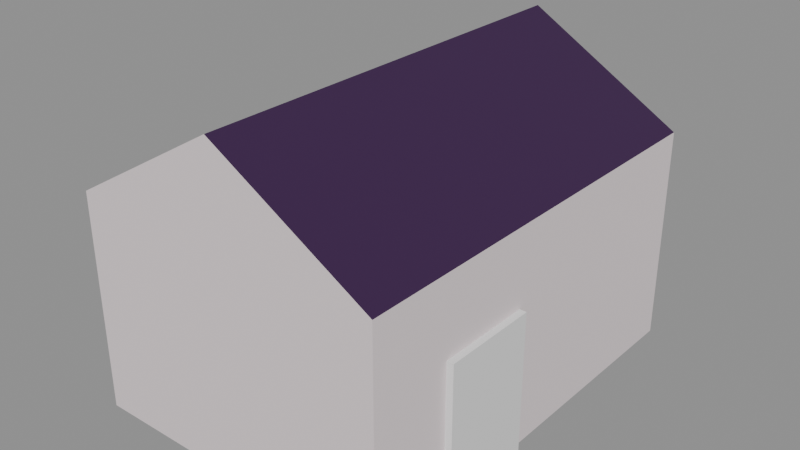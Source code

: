 # Source: house_bc.blend  (saved by Blender 5.2.44; exported with 4.5.12 LTS)
import bpy
from mathutils import Matrix  # noqa: F401  (used for matrix-valued properties, if any)

bpy.ops.wm.read_factory_settings(use_empty=True)
scene = bpy.context.scene
scene.name = 'TempExportScene'

# ---- collections
col_house = bpy.data.collections.new('House'); scene.collection.children.link(col_house)
col_door = bpy.data.collections.new('Door')  # instanced only; not linked into the scene

# ---- materials (node trees are filled in below, after node groups)
mat_material = bpy.data.materials.new('Material')
mat_material.alpha_threshold = 0.0
mat_material.use_backface_culling_lightprobe_volume = False
mat_material.roughness = 0.5
mat_material.line_color = (0.0, 0.0, 0.0, 1.0)
mat_wood = bpy.data.materials.new('Wood')
mat_roof = bpy.data.materials.new('Roof')

# ---- node groups
ng_nodegroup = bpy.data.node_groups.new('NodeGroup', 'GeometryNodeTree')
_s = ng_nodegroup.interface.new_socket(name='Geometry', in_out='OUTPUT', socket_type='NodeSocketGeometry')
_s = ng_nodegroup.interface.new_socket(name='width', in_out='INPUT', socket_type='NodeSocketFloat')
_s.default_value = 1.7
_s.min_value = -1e+04
_s.max_value = 1e+04
_s = ng_nodegroup.interface.new_socket(name='length', in_out='INPUT', socket_type='NodeSocketFloat')
_s.default_value = 2.9
_s.min_value = -1e+04
_s.max_value = 1e+04
_s = ng_nodegroup.interface.new_socket(name='height', in_out='INPUT', socket_type='NodeSocketFloat')
_s.default_value = 1.0
_s.min_value = -1e+04
_s.max_value = 1e+04
_s = ng_nodegroup.interface.new_socket(name='roof', in_out='INPUT', socket_type='NodeSocketFloat')
_s.min_value = -1e+04
_s.max_value = 1e+04
_N = ng_nodegroup.nodes; _L = ng_nodegroup.links
n0 = _N.new('GeometryNodeMeshCube'); n0.name = 'Cube'; n0.location = (-569, 117)
n1 = _N.new('GeometryNodeTransform'); n1.name = 'Transform Geometry'; n1.location = (-215, 120)
n1.width = 160
n2 = _N.new('ShaderNodeCombineXYZ'); n2.name = 'Combine XYZ.001'; n2.location = (-829, 113)
n3 = _N.new('ShaderNodeMath'); n3.name = 'Math'; n3.location = (-573, -144)
n3.operation = 'MULTIPLY'
n4 = _N.new('ShaderNodeCombineXYZ'); n4.name = 'Combine XYZ.002'; n4.location = (-384, 5)
n5 = _N.new('GeometryNodeSubdivideMesh'); n5.name = 'Subdivide Mesh'; n5.location = (-11, 123)
n6 = _N.new('GeometryNodeInputIndex'); n6.name = 'Index'; n6.location = (-33, -43)
n7 = _N.new('GeometryNodeSetPosition'); n7.name = 'Set Position'; n7.location = (814, 176)
n8 = _N.new('FunctionNodeCompare'); n8.name = 'Compare'; n8.location = (178, -146)
n8.operation = 'EQUAL'
n8.data_type = 'INT'
n8.inputs[3].default_value = 14
n9 = _N.new('FunctionNodeBooleanMath'); n9.name = 'Boolean Math'; n9.location = (355, -232)
n9.operation = 'OR'
n10 = _N.new('FunctionNodeCompare'); n10.name = 'Compare.001'; n10.location = (179, -313)
n10.operation = 'EQUAL'
n10.data_type = 'INT'
n10.inputs[3].default_value = 17
n11 = _N.new('FunctionNodeCompare'); n11.name = 'Compare.002'; n11.location = (175, -481)
n11.operation = 'EQUAL'
n11.data_type = 'INT'
n11.inputs[3].default_value = 22
n12 = _N.new('FunctionNodeBooleanMath'); n12.name = 'Boolean Math.001'; n12.location = (514, -355)
n12.operation = 'OR'
n13 = _N.new('ShaderNodeCombineXYZ'); n13.name = 'Combine XYZ.003'; n13.location = (488, 61)
n14 = _N.new('GeometryNodeSetMaterial'); n14.name = 'Set Material'; n14.location = (-368, 271)
n14.inputs[2].default_value = mat_roof
n15 = _N.new('FunctionNodeCompare'); n15.name = 'Compare.003'; n15.location = (-607, 282)
n15.operation = 'EQUAL'
n15.data_type = 'INT'
n15.inputs[3].default_value = 2
n16 = _N.new('GeometryNodeInputIndex'); n16.name = 'Index.001'; n16.location = (-790, 246)
n17 = _N.new('GeometryNodeSetMaterial'); n17.name = 'Set Material.001'; n17.location = (-399, 477)
n17.inputs[2].default_value = mat_material
n18 = _N.new('NodeGroupOutput'); n18.name = 'Group Output'; n18.location = (1014, 0)
n19 = _N.new('NodeGroupInput'); n19.name = 'Group Input'; n19.location = (-1029, 0)
_L.new(n2.outputs[0], n0.inputs[0])
_L.new(n4.outputs[0], n1.inputs[1])
_L.new(n3.outputs[0], n4.inputs[2])
_L.new(n1.outputs[0], n5.inputs[0])
_L.new(n5.outputs[0], n7.inputs[0])
_L.new(n6.outputs[0], n8.inputs[2])
_L.new(n8.outputs[0], n9.inputs[0])
_L.new(n6.outputs[0], n10.inputs[2])
_L.new(n6.outputs[0], n11.inputs[2])
_L.new(n10.outputs[0], n9.inputs[1])
_L.new(n9.outputs[0], n12.inputs[0])
_L.new(n11.outputs[0], n12.inputs[1])
_L.new(n12.outputs[0], n7.inputs[1])
_L.new(n13.outputs[0], n7.inputs[3])
_L.new(n14.outputs[0], n1.inputs[0])
_L.new(n15.outputs[0], n14.inputs[1])
_L.new(n16.outputs[0], n15.inputs[2])
_L.new(n0.outputs[0], n17.inputs[0])
_L.new(n17.outputs[0], n14.inputs[0])
_L.new(n19.outputs[2], n2.inputs[2])
_L.new(n19.outputs[2], n3.inputs[0])
_L.new(n19.outputs[3], n13.inputs[2])
_L.new(n7.outputs[0], n18.inputs[0])
_L.new(n19.outputs[0], n2.inputs[0])
_L.new(n19.outputs[1], n2.inputs[1])
n18.is_active_output = True
ng_geometry_nodes = bpy.data.node_groups.new('Geometry Nodes', 'GeometryNodeTree')
_s = ng_geometry_nodes.interface.new_socket(name='Geometry', in_out='OUTPUT', socket_type='NodeSocketGeometry')
_s = ng_geometry_nodes.interface.new_socket(name='Geometry', in_out='INPUT', socket_type='NodeSocketGeometry')
_s = ng_geometry_nodes.interface.new_socket(name='width', in_out='INPUT', socket_type='NodeSocketFloat')
_s.default_value = 1.7
_s.min_value = -1e+04
_s.max_value = 1e+04
_s = ng_geometry_nodes.interface.new_socket(name='length', in_out='INPUT', socket_type='NodeSocketFloat')
_s.default_value = 2.9
_s.min_value = -1e+04
_s.max_value = 1e+04
_s = ng_geometry_nodes.interface.new_socket(name='height', in_out='INPUT', socket_type='NodeSocketFloat')
_s.default_value = 1.0
_s.min_value = -1e+04
_s.max_value = 1e+04
_s = ng_geometry_nodes.interface.new_socket(name='roof', in_out='INPUT', socket_type='NodeSocketFloat')
_s.default_value = 1.0
_s.min_value = -1e+04
_s.max_value = 1e+04
_s.force_non_field = True
_s = ng_geometry_nodes.interface.new_socket(name='Value', in_out='INPUT', socket_type='NodeSocketFloat')
_s.default_value = 0.5
_s.min_value = -1e+04
_s.max_value = 1e+04
ng_geometry_nodes.is_modifier = True
_N = ng_geometry_nodes.nodes; _L = ng_geometry_nodes.links
n0 = _N.new('NodeGroupInput'); n0.name = 'Group Input'; n0.location = (-273, -225)
n1 = _N.new('NodeGroupOutput'); n1.name = 'Group Output'; n1.location = (1497, -38)
n2 = _N.new('GeometryNodeMeshBoolean'); n2.name = 'Mesh Boolean'; n2.location = (253, -30)
n3 = _N.new('GeometryNodeGroup'); n3.name = 'Group'; n3.location = (382, -75)
n3.label = 'Make House Shape'
n3.node_tree = ng_nodegroup
n4 = _N.new('GeometryNodeTransform'); n4.name = 'Transform Geometry'; n4.location = (30, -211)
n4.width = 160
n4.inputs[1].default_value = (0.0, 0.0, -0.1)
n5 = _N.new('NodeFrame'); n5.name = 'Frame'; n5.location = (818, -30)
n5.width = 423
n6 = _N.new('ShaderNodeMath'); n6.name = 'Math'; n6.location = (109, -404)
n6.operation = 'MULTIPLY_ADD'
n6.inputs[1].default_value = 2.0
n7 = _N.new('ShaderNodeMath'); n7.name = 'Math.001'; n7.location = (281, -408)
n7.operation = 'DIVIDE'
n8 = _N.new('ShaderNodeCombineXYZ'); n8.name = 'Combine XYZ'; n8.location = (554, -436)
n8.inputs[2].default_value = 0.95
n9 = _N.new('GeometryNodeViewer'); n9.name = 'Viewer'; n9.location = (808, -619)
n9.data_type = 'FLOAT_VECTOR'
n9.inputs[1].default_value = (0.0, 0.0, 0.0)
n10 = _N.new('ShaderNodeMath'); n10.name = 'Math.002'; n10.location = (94, -602)
n10.operation = 'MULTIPLY_ADD'
n10.inputs[1].default_value = 2.0
n11 = _N.new('ShaderNodeMath'); n11.name = 'Math.003'; n11.location = (276, -593)
n11.operation = 'DIVIDE'
n2.parent = n5
n4.parent = n5
_L.new(n0.outputs[1], n3.inputs[0])
_L.new(n0.outputs[2], n3.inputs[1])
_L.new(n0.outputs[3], n3.inputs[2])
_L.new(n0.outputs[4], n3.inputs[3])
_L.new(n3.outputs[0], n2.inputs[0])
_L.new(n4.outputs[0], n2.inputs[1])
_L.new(n3.outputs[0], n4.inputs[0])
_L.new(n8.outputs[0], n4.inputs[3])
_L.new(n7.outputs[0], n8.inputs[1])
_L.new(n0.outputs[2], n7.inputs[0])
_L.new(n6.outputs[0], n7.inputs[1])
_L.new(n0.outputs[2], n6.inputs[2])
_L.new(n10.outputs[0], n11.inputs[1])
_L.new(n0.outputs[1], n10.inputs[2])
_L.new(n0.outputs[1], n11.inputs[0])
_L.new(n11.outputs[0], n8.inputs[0])
_L.new(n2.outputs[0], n1.inputs[0])
_L.new(n0.outputs[5], n6.inputs[0])
_L.new(n0.outputs[5], n10.inputs[0])
n1.is_active_output = True

# ---- material node trees
mat_material.use_nodes = True; mat_material.node_tree.nodes.clear()
_N = mat_material.node_tree.nodes; _L = mat_material.node_tree.links
n0 = _N.new('ShaderNodeOutputMaterial'); n0.name = 'Material Output'; n0.location = (200, 100)
n1 = _N.new('ShaderNodeBsdfPrincipled'); n1.name = 'Principled BSDF'; n1.location = (-200, 100)
n1.inputs[0].default_value = (0.8, 0.7088, 0.7296, 1.0)
n1.inputs[2].default_value = 1.0
n1.inputs[10].default_value = 0.005
_L.new(n1.outputs[0], n0.inputs[0])
n0.is_active_output = True
mat_wood.use_nodes = True; mat_wood.node_tree.nodes.clear()
_N = mat_wood.node_tree.nodes; _L = mat_wood.node_tree.links
n0 = _N.new('ShaderNodeBsdfPrincipled'); n0.name = 'Principled BSDF'; n0.location = (-200, 100)
n0.inputs[0].default_value = (0.1701, 0.03809, 0.007425, 1.0)
n0.inputs[2].default_value = 1.0
n0.inputs[10].default_value = 0.005
n1 = _N.new('ShaderNodeOutputMaterial'); n1.name = 'Material Output'; n1.location = (200, 100)
_L.new(n0.outputs[0], n1.inputs[0])
n1.is_active_output = True
mat_roof.use_nodes = True; mat_roof.node_tree.nodes.clear()
_N = mat_roof.node_tree.nodes; _L = mat_roof.node_tree.links
n0 = _N.new('ShaderNodeBsdfPrincipled'); n0.name = 'Principled BSDF'; n0.location = (-200, 100)
n0.inputs[0].default_value = (0.03983, 0.009381, 0.0602, 1.0)
n0.inputs[2].default_value = 1.0
n0.inputs[10].default_value = 0.005
n1 = _N.new('ShaderNodeOutputMaterial'); n1.name = 'Material Output'; n1.location = (200, 100)
_L.new(n0.outputs[0], n1.inputs[0])
n1.is_active_output = True

# ---- meshes
me_cube_023 = bpy.data.meshes.new('Cube.023')
me_cube_023.from_pydata([(-1.0, -1.0, -1.0), (-1.0, -1.0, 1.0), (-1.0, 1.0, -1.0), (-1.0, 1.0, 1.0), (1.0, -1.0, -1.0), (1.0, -1.0, 1.0), (1.0, 1.0, -1.0), (1.0, 1.0, 1.0)], [], [(0, 1, 3, 2), (2, 3, 7, 6), (6, 7, 5, 4), (4, 5, 1, 0), (2, 6, 4, 0), (7, 3, 1, 5)])
_uv = me_cube_023.uv_layers.new(name='UVMap')
_uv.uv.foreach_set('vector', [0.375, 0.0, 0.625, 0.0, 0.625, 0.25, 0.375, 0.25, 0.375, 0.25, 0.625, 0.25, 0.625, 0.5, 0.375, 0.5, 0.375, 0.5, 0.625, 0.5, 0.625, 0.75, 0.375, 0.75, 0.375, 0.75, 0.625, 0.75, 0.625, 1.0, 0.375, 1.0, 0.125, 0.5, 0.375, 0.5, 0.375, 0.75, 0.125, 0.75, 0.625, 0.5, 0.875, 0.5, 0.875, 0.75, 0.625, 0.75])
me_cube_023.update()
me_cube_008 = bpy.data.meshes.new('Cube.008')
me_cube_008.from_pydata([(1.0, 1.0, 1.0), (1.0, 1.0, -1.0), (1.0, -1.0, 1.0), (1.0, -1.0, -1.0), (-1.0, 1.0, 1.0), (-1.0, 1.0, -1.0), (-1.0, -1.0, 1.0), (-1.0, -1.0, -1.0)], [], [(0, 4, 6, 2), (3, 2, 6, 7), (7, 6, 4, 5), (5, 1, 3, 7), (1, 0, 2, 3), (5, 4, 0, 1)])
_uv = me_cube_008.uv_layers.new(name='UVMap')
_uv.uv.foreach_set('vector', [0.625, 0.5, 0.875, 0.5, 0.875, 0.75, 0.625, 0.75, 0.375, 0.75, 0.625, 0.75, 0.625, 1.0, 0.375, 1.0, 0.375, 0.0, 0.625, 0.0, 0.625, 0.25, 0.375, 0.25, 0.125, 0.5, 0.375, 0.5, 0.375, 0.75, 0.125, 0.75, 0.375, 0.5, 0.625, 0.5, 0.625, 0.75, 0.375, 0.75, 0.375, 0.25, 0.625, 0.25, 0.625, 0.5, 0.375, 0.5])
me_cube_008.materials.append(mat_material)
me_cube_008.materials.append(None)
me_cube_008.use_mirror_vertex_groups = False
me_cube_008.update()
me_plane = bpy.data.meshes.new('Plane')
me_plane.from_pydata([(-0.9361, -0.7618, 0.0), (0.9405, -0.7618, 0.0), (-0.9361, 0.7492, 0.0), (0.9405, 0.7492, 0.0)], [], [(0, 1, 3, 2)])
_uv = me_plane.uv_layers.new(name='UVMap')
_uv.uv.foreach_set('vector', [0.0, 0.0, 1.0, 0.0, 1.0, 1.0, 0.0, 1.0])
me_plane.materials.append(mat_wood)
me_plane.update()

# ---- objects
ob_door = bpy.data.objects.new('>>Door', None)
ob_cube_noimp = bpy.data.objects.new('Cube-noimp', me_cube_023)
ob_house_col = bpy.data.objects.new('house_col', me_cube_008)
ob_floor_01_col = bpy.data.objects.new('floor_01-col', me_plane)

# ---- transforms, parenting, visibility, modifiers, constraints
ob_door.location = (2.341, -1.866, 0.03073)
ob_door.rotation_euler = (0.006287, 0.0003089, 0.04005)
ob_door.instance_type = 'COLLECTION'
ob_cube_noimp.location = (2.211, -1.205, 1.035)
ob_cube_noimp.scale = (0.2087, 0.7136, 1.05)
ob_cube_noimp.display_type = 'WIRE'
ob_house_col.location = (0.0, 0.0, 0.0)
ob_house_col.lock_rotations_4d = False
ob_house_col.empty_display_type = 'ARROWS'
ob_house_col.show_wire = True
ob_house_col.lineart.crease_threshold = 0.0
_m = ob_house_col.modifiers.new('GeometryNodes', 'NODES')
_m.node_group = ng_geometry_nodes
_gi = [s.identifier for s in ng_geometry_nodes.interface.items_tree if s.item_type == 'SOCKET' and s.in_out == 'INPUT']
_m[_gi[1]] = 4.64  # 'width'
_m[_gi[2]] = 6.3  # 'length'
_m[_gi[3]] = 3.21  # 'height'
_m[_gi[4]] = 1.36  # 'roof'
_m[_gi[5]] = 0.2  # 'Value'
_m = ob_house_col.modifiers.new('Decimate', 'DECIMATE')
_m.decimate_type = 'DISSOLVE'
_m.ratio = 0.36
_m = ob_house_col.modifiers.new('Boolean', 'BOOLEAN')
_m.object = ob_cube_noimp
ob_floor_01_col.location = (0.0, 0.0, 0.0)
ob_floor_01_col.scale = (2.35, 4.0, 1.0)
_m = ob_floor_01_col.modifiers.new('Solidify', 'SOLIDIFY')
_m.thickness = 0.05
_m.offset = 1.0
ob_door.instance_collection = col_door

# ---- collection membership
col_house.objects.link(ob_door)
col_house.objects.link(ob_cube_noimp)
col_house.objects.link(ob_house_col)
col_house.objects.link(ob_floor_01_col)

# ---- scene / render settings (as saved in the file)
scene.frame_start = 1; scene.frame_end = 250; scene.frame_set(2)
scene.render.engine = 'BLENDER_EEVEE_NEXT'
scene.render.bake_bias = 0.0
scene.render.bake_samples = 0
scene.render.compositor_device = 'GPU'
scene.eevee.use_volume_custom_range = False
scene.eevee.fast_gi_thickness_near = 0.1
scene.eevee.fast_gi_thickness_far = 0.0
scene.eevee.ray_tracing_options.screen_trace_thickness = 0.1
bpy.context.view_layer.update()

# ---- added for rendering (the .blend has no active camera and no usable light): camera, sun + grey world if the file has none
cam_auto = bpy.data.cameras.new('AutoCamera')
cam_auto.lens = 50.0
cam_auto.sensor_width = 36.0
cam_auto.clip_end = 1000.0
ob_auto_camera = bpy.data.objects.new('AutoCamera', cam_auto)
scene.collection.objects.link(ob_auto_camera)
ob_auto_camera.location = (8.48847, -10.1261, 9.02821)
ob_auto_camera.rotation_euler = (1.09748, -7.21219e-08, 0.694738)
scene.camera = ob_auto_camera
light_auto_sun = bpy.data.lights.new('AutoSun', 'SUN')
light_auto_sun.energy = 3.0
light_auto_sun.angle = 0.0523599
ob_auto_sun = bpy.data.objects.new('AutoSun', light_auto_sun)
scene.collection.objects.link(ob_auto_sun)
ob_auto_sun.rotation_euler = (0.872665, 0.174533, 0.523599)
if scene.world is None:
    world_auto = bpy.data.worlds.new('AutoWorld')
    world_auto.color = (0.3, 0.3, 0.3)
    scene.world = world_auto
bpy.context.view_layer.update()

